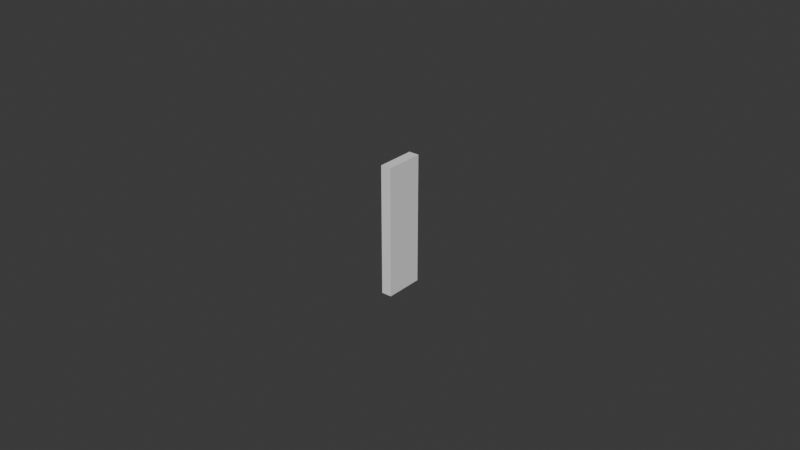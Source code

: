 # Source: UCX_TaskBoardMain_019.blend  (saved by Blender 4.0.36; exported with 4.5.12 LTS)
import bpy
from mathutils import Matrix  # noqa: F401  (used for matrix-valued properties, if any)

bpy.ops.wm.read_factory_settings(use_empty=True)
scene = bpy.context.scene
scene.name = 'Scene'

# ---- collections
col_collection = bpy.data.collections.new('Collection'); scene.collection.children.link(col_collection)

# ---- world
world_world = bpy.data.worlds.new('World'); scene.world = world_world
world_world.use_nodes = True; world_world.node_tree.nodes.clear()
_N = world_world.node_tree.nodes; _L = world_world.node_tree.links
n0 = _N.new('ShaderNodeOutputWorld'); n0.name = 'World Output'; n0.location = (300, 300)
n1 = _N.new('ShaderNodeBackground'); n1.name = 'Background'; n1.location = (10, 300)
n1.inputs[0].default_value = (0.05088, 0.05088, 0.05088, 1.0)
_L.new(n1.outputs[0], n0.inputs[0])
n0.is_active_output = True
world_world.color = (0.05088, 0.05088, 0.05088)
world_world.use_sun_shadow = False
world_world.sun_shadow_jitter_overblur = 0.0

# ---- meshes
me_ucx_taskboardmain_019 = bpy.data.meshes.new('UCX_TaskBoardMain_019')
me_ucx_taskboardmain_019.from_pydata([(-0.001651, 0.00625, -0.02074), (0.001651, 0.00625, -0.02074), (0.001651, -0.00625, -0.02074), (-0.001651, -0.00625, -0.02074), (0.001651, -0.00625, 0.02074), (-0.001651, -0.00625, 0.02074), (0.001651, 0.00625, 0.02074), (-0.001651, 0.00625, 0.02074)], [], [(0, 1, 2), (0, 2, 3), (3, 2, 4), (3, 4, 5), (5, 4, 6), (5, 6, 7), (7, 6, 1), (7, 1, 0), (3, 5, 7), (3, 7, 0), (4, 2, 1), (4, 1, 6)])
me_ucx_taskboardmain_019.update()

# ---- objects
ob_ucx_taskboardmain_019 = bpy.data.objects.new('UCX_TaskBoardMain_019', me_ucx_taskboardmain_019)

# ---- transforms, parenting, visibility, modifiers, constraints
ob_ucx_taskboardmain_019.location = (0.0, 0.0, 0.0)

# ---- collection membership
col_collection.objects.link(ob_ucx_taskboardmain_019)

# ---- scene / render settings (as saved in the file)
scene.frame_start = 1; scene.frame_end = 250; scene.frame_set(1)
scene.render.engine = 'BLENDER_EEVEE_NEXT'
scene.cycles.sampling_pattern = 'TABULATED_SOBOL'
bpy.context.view_layer.update()

# ---- added for rendering (the .blend has no active camera and no usable light): camera, sun
cam_auto = bpy.data.cameras.new('AutoCamera')
cam_auto.lens = 50.0
cam_auto.sensor_width = 36.0
cam_auto.clip_end = 1000.0
ob_auto_camera = bpy.data.objects.new('AutoCamera', cam_auto)
scene.collection.objects.link(ob_auto_camera)
ob_auto_camera.location = (0.185045, -0.222054, 0.148036)
ob_auto_camera.rotation_euler = (1.09748, -7.21219e-08, 0.694738)
scene.camera = ob_auto_camera
light_auto_sun = bpy.data.lights.new('AutoSun', 'SUN')
light_auto_sun.energy = 3.0
light_auto_sun.angle = 0.0523599
ob_auto_sun = bpy.data.objects.new('AutoSun', light_auto_sun)
scene.collection.objects.link(ob_auto_sun)
ob_auto_sun.rotation_euler = (0.872665, 0.174533, 0.523599)
bpy.context.view_layer.update()
